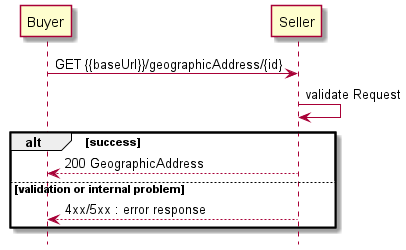

The diagram above was rendered by PlantUML. Its source (embedded in the PNG):
@startuml

hide footbox

participant Buyer
participant Seller

Buyer -> Seller : GET {{baseUrl}}/geographicAddress/{id}

Seller -> Seller : validate Request

alt success
    Buyer <-- Seller : 200 GeographicAddress
else validation or internal problem
    Buyer <-- Seller: 4xx/5xx : error response
end
@enduml